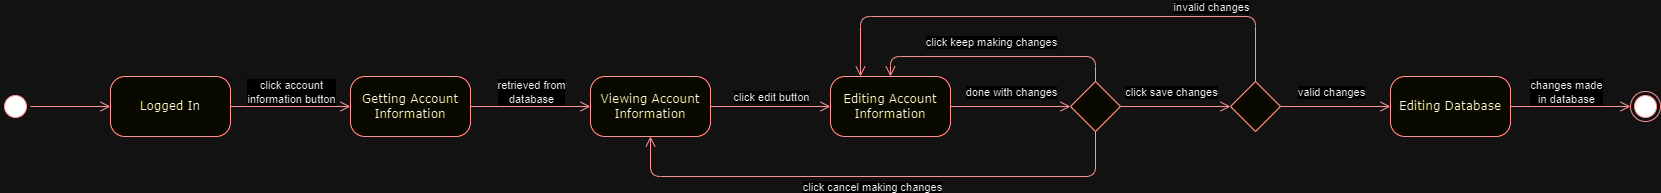

The diagram above was exported from draw.io. Its source (the exported page's mxGraphModel, read from the mxfile embedded in the PNG):
<mxGraphModel dx="1050" dy="557" grid="1" gridSize="10" guides="1" tooltips="1" connect="1" arrows="1" fold="1" page="1" pageScale="1" pageWidth="1100" pageHeight="850" background="none" math="0" shadow="0">
  <root>
    <mxCell id="0" />
    <mxCell id="1" parent="0" />
    <mxCell id="382b91b5511bd0f7-1" value="" style="ellipse;html=1;shape=startState;fillColor=#000000;strokeColor=#ff0000;rounded=1;shadow=0;comic=0;labelBackgroundColor=none;fontFamily=Verdana;fontSize=12;fontColor=#000000;align=center;direction=south;" parent="1" vertex="1">
      <mxGeometry x="130" y="135" width="30" height="30" as="geometry" />
    </mxCell>
    <mxCell id="382b91b5511bd0f7-6" value="Logged In" style="rounded=1;whiteSpace=wrap;html=1;arcSize=24;fillColor=#ffffc0;strokeColor=#ff0000;shadow=0;comic=0;labelBackgroundColor=none;fontFamily=Verdana;fontSize=12;fontColor=#000000;align=center;" parent="1" vertex="1">
      <mxGeometry x="240" y="120" width="120" height="60" as="geometry" />
    </mxCell>
    <mxCell id="2a3bc250acf0617d-9" style="edgeStyle=orthogonalEdgeStyle;html=1;labelBackgroundColor=none;endArrow=open;endSize=8;strokeColor=#ff0000;fontFamily=Verdana;fontSize=12;align=left;" parent="1" source="382b91b5511bd0f7-1" target="382b91b5511bd0f7-6" edge="1">
      <mxGeometry relative="1" as="geometry" />
    </mxCell>
    <mxCell id="Z1Ltyf9w86hYh9Q6RNxu-1" value="Viewing Account Information" style="rounded=1;whiteSpace=wrap;html=1;arcSize=24;fillColor=#ffffc0;strokeColor=#ff0000;shadow=0;comic=0;labelBackgroundColor=none;fontFamily=Verdana;fontSize=12;fontColor=#000000;align=center;" vertex="1" parent="1">
      <mxGeometry x="720" y="120" width="120" height="60" as="geometry" />
    </mxCell>
    <mxCell id="Z1Ltyf9w86hYh9Q6RNxu-2" style="edgeStyle=orthogonalEdgeStyle;html=1;labelBackgroundColor=none;endArrow=open;endSize=8;strokeColor=#ff0000;fontFamily=Verdana;fontSize=12;align=left;exitX=1;exitY=0.5;exitDx=0;exitDy=0;entryX=0;entryY=0.5;entryDx=0;entryDy=0;" edge="1" parent="1" source="382b91b5511bd0f7-6" target="Z1Ltyf9w86hYh9Q6RNxu-19">
      <mxGeometry relative="1" as="geometry">
        <mxPoint x="170" y="160" as="sourcePoint" />
        <mxPoint x="480" y="150" as="targetPoint" />
      </mxGeometry>
    </mxCell>
    <mxCell id="Z1Ltyf9w86hYh9Q6RNxu-4" value="click account&lt;br&gt;information button" style="edgeLabel;html=1;align=center;verticalAlign=middle;resizable=0;points=[];" vertex="1" connectable="0" parent="Z1Ltyf9w86hYh9Q6RNxu-2">
      <mxGeometry x="-0.0033" relative="1" as="geometry">
        <mxPoint y="-15" as="offset" />
      </mxGeometry>
    </mxCell>
    <mxCell id="Z1Ltyf9w86hYh9Q6RNxu-5" style="edgeStyle=orthogonalEdgeStyle;html=1;labelBackgroundColor=none;endArrow=open;endSize=8;strokeColor=#ff0000;fontFamily=Verdana;fontSize=12;align=left;exitX=1;exitY=0.5;exitDx=0;exitDy=0;entryX=0;entryY=0.5;entryDx=0;entryDy=0;" edge="1" parent="1" source="Z1Ltyf9w86hYh9Q6RNxu-1" target="Z1Ltyf9w86hYh9Q6RNxu-7">
      <mxGeometry relative="1" as="geometry">
        <mxPoint x="610" y="160" as="sourcePoint" />
        <mxPoint x="920" y="150" as="targetPoint" />
      </mxGeometry>
    </mxCell>
    <mxCell id="Z1Ltyf9w86hYh9Q6RNxu-6" value="click edit button" style="edgeLabel;html=1;align=center;verticalAlign=middle;resizable=0;points=[];" vertex="1" connectable="0" parent="Z1Ltyf9w86hYh9Q6RNxu-5">
      <mxGeometry x="-0.0033" relative="1" as="geometry">
        <mxPoint y="-10" as="offset" />
      </mxGeometry>
    </mxCell>
    <mxCell id="Z1Ltyf9w86hYh9Q6RNxu-7" value="Editing Account Information" style="rounded=1;whiteSpace=wrap;html=1;arcSize=24;fillColor=#ffffc0;strokeColor=#ff0000;shadow=0;comic=0;labelBackgroundColor=none;fontFamily=Verdana;fontSize=12;fontColor=#000000;align=center;" vertex="1" parent="1">
      <mxGeometry x="960" y="120" width="120" height="60" as="geometry" />
    </mxCell>
    <mxCell id="Z1Ltyf9w86hYh9Q6RNxu-17" style="edgeStyle=orthogonalEdgeStyle;html=1;labelBackgroundColor=none;endArrow=open;endSize=8;strokeColor=#ff0000;fontFamily=Verdana;fontSize=12;align=left;exitX=1;exitY=0.5;exitDx=0;exitDy=0;entryX=0;entryY=0.5;entryDx=0;entryDy=0;metaEdit=1;" edge="1" parent="1" source="Z1Ltyf9w86hYh9Q6RNxu-19" target="Z1Ltyf9w86hYh9Q6RNxu-1">
      <mxGeometry relative="1" as="geometry">
        <mxPoint x="-40" y="290" as="sourcePoint" />
        <mxPoint x="510" y="280" as="targetPoint" />
      </mxGeometry>
    </mxCell>
    <mxCell id="Z1Ltyf9w86hYh9Q6RNxu-18" value="retrieved from&lt;br&gt;database" style="edgeLabel;html=1;align=center;verticalAlign=middle;resizable=0;points=[];" vertex="1" connectable="0" parent="Z1Ltyf9w86hYh9Q6RNxu-17">
      <mxGeometry x="0.004" y="-1" relative="1" as="geometry">
        <mxPoint y="-16" as="offset" />
      </mxGeometry>
    </mxCell>
    <mxCell id="Z1Ltyf9w86hYh9Q6RNxu-19" value="Getting Account Information" style="rounded=1;whiteSpace=wrap;html=1;arcSize=24;fillColor=#ffffc0;strokeColor=#ff0000;shadow=0;comic=0;labelBackgroundColor=none;fontFamily=Verdana;fontSize=12;fontColor=#000000;align=center;" vertex="1" parent="1">
      <mxGeometry x="480" y="120" width="120" height="60" as="geometry" />
    </mxCell>
    <mxCell id="Z1Ltyf9w86hYh9Q6RNxu-22" value="Editing Database" style="rounded=1;whiteSpace=wrap;html=1;arcSize=24;fillColor=#ffffc0;strokeColor=#ff0000;shadow=0;comic=0;labelBackgroundColor=none;fontFamily=Verdana;fontSize=12;fontColor=#000000;align=center;" vertex="1" parent="1">
      <mxGeometry x="1520" y="120" width="120" height="60" as="geometry" />
    </mxCell>
    <mxCell id="Z1Ltyf9w86hYh9Q6RNxu-23" value="" style="rhombus;whiteSpace=wrap;html=1;fontColor=#000000;fillColor=#ffffc0;strokeColor=#ff0000;" vertex="1" parent="1">
      <mxGeometry x="1200" y="125" width="50" height="50" as="geometry" />
    </mxCell>
    <mxCell id="Z1Ltyf9w86hYh9Q6RNxu-24" style="edgeStyle=orthogonalEdgeStyle;html=1;labelBackgroundColor=none;endArrow=open;endSize=8;strokeColor=#ff0000;fontFamily=Verdana;fontSize=12;align=left;exitX=1;exitY=0.5;exitDx=0;exitDy=0;entryX=0;entryY=0.5;entryDx=0;entryDy=0;" edge="1" parent="1" source="Z1Ltyf9w86hYh9Q6RNxu-7" target="Z1Ltyf9w86hYh9Q6RNxu-23">
      <mxGeometry relative="1" as="geometry">
        <mxPoint x="1030" y="190" as="sourcePoint" />
        <mxPoint x="1030" y="290" as="targetPoint" />
      </mxGeometry>
    </mxCell>
    <mxCell id="Z1Ltyf9w86hYh9Q6RNxu-25" value="done with changes" style="edgeLabel;html=1;align=center;verticalAlign=middle;resizable=0;points=[];" vertex="1" connectable="0" parent="Z1Ltyf9w86hYh9Q6RNxu-24">
      <mxGeometry x="-0.0033" relative="1" as="geometry">
        <mxPoint y="-15" as="offset" />
      </mxGeometry>
    </mxCell>
    <mxCell id="Z1Ltyf9w86hYh9Q6RNxu-27" style="edgeStyle=orthogonalEdgeStyle;html=1;labelBackgroundColor=none;endArrow=open;endSize=8;strokeColor=#ff0000;fontFamily=Verdana;fontSize=12;align=left;exitX=1;exitY=0.5;exitDx=0;exitDy=0;entryX=0;entryY=0.5;entryDx=0;entryDy=0;" edge="1" parent="1" source="Z1Ltyf9w86hYh9Q6RNxu-23" target="Z1Ltyf9w86hYh9Q6RNxu-33">
      <mxGeometry relative="1" as="geometry">
        <mxPoint x="1090" y="160" as="sourcePoint" />
        <mxPoint x="1360" y="150" as="targetPoint" />
      </mxGeometry>
    </mxCell>
    <mxCell id="Z1Ltyf9w86hYh9Q6RNxu-28" value="click save changes" style="edgeLabel;html=1;align=center;verticalAlign=middle;resizable=0;points=[];" vertex="1" connectable="0" parent="Z1Ltyf9w86hYh9Q6RNxu-27">
      <mxGeometry x="-0.0033" relative="1" as="geometry">
        <mxPoint x="-5" y="-15" as="offset" />
      </mxGeometry>
    </mxCell>
    <mxCell id="Z1Ltyf9w86hYh9Q6RNxu-29" style="edgeStyle=orthogonalEdgeStyle;html=1;labelBackgroundColor=none;endArrow=open;endSize=8;strokeColor=#ff0000;fontFamily=Verdana;fontSize=12;align=left;exitX=0.5;exitY=0;exitDx=0;exitDy=0;entryX=0.5;entryY=0;entryDx=0;entryDy=0;" edge="1" parent="1" source="Z1Ltyf9w86hYh9Q6RNxu-23" target="Z1Ltyf9w86hYh9Q6RNxu-7">
      <mxGeometry relative="1" as="geometry">
        <mxPoint x="1260" y="160" as="sourcePoint" />
        <mxPoint x="1370" y="160" as="targetPoint" />
        <Array as="points">
          <mxPoint x="1225" y="100" />
          <mxPoint x="1020" y="100" />
        </Array>
      </mxGeometry>
    </mxCell>
    <mxCell id="Z1Ltyf9w86hYh9Q6RNxu-30" value="click keep making changes" style="edgeLabel;html=1;align=center;verticalAlign=middle;resizable=0;points=[];" vertex="1" connectable="0" parent="Z1Ltyf9w86hYh9Q6RNxu-29">
      <mxGeometry x="-0.0033" relative="1" as="geometry">
        <mxPoint x="-5" y="-15" as="offset" />
      </mxGeometry>
    </mxCell>
    <mxCell id="Z1Ltyf9w86hYh9Q6RNxu-31" style="edgeStyle=orthogonalEdgeStyle;html=1;labelBackgroundColor=none;endArrow=open;endSize=8;strokeColor=#ff0000;fontFamily=Verdana;fontSize=12;align=left;exitX=0.5;exitY=1;exitDx=0;exitDy=0;entryX=0.5;entryY=1;entryDx=0;entryDy=0;" edge="1" parent="1" source="Z1Ltyf9w86hYh9Q6RNxu-23" target="Z1Ltyf9w86hYh9Q6RNxu-1">
      <mxGeometry relative="1" as="geometry">
        <mxPoint x="1235" y="135" as="sourcePoint" />
        <mxPoint x="1030" y="130" as="targetPoint" />
        <Array as="points">
          <mxPoint x="1225" y="220" />
          <mxPoint x="780" y="220" />
        </Array>
      </mxGeometry>
    </mxCell>
    <mxCell id="Z1Ltyf9w86hYh9Q6RNxu-32" value="click cancel making changes" style="edgeLabel;html=1;align=center;verticalAlign=middle;resizable=0;points=[];" vertex="1" connectable="0" parent="Z1Ltyf9w86hYh9Q6RNxu-31">
      <mxGeometry x="-0.0033" relative="1" as="geometry">
        <mxPoint x="-5" y="10" as="offset" />
      </mxGeometry>
    </mxCell>
    <mxCell id="Z1Ltyf9w86hYh9Q6RNxu-33" value="" style="rhombus;whiteSpace=wrap;html=1;fontColor=#000000;fillColor=#ffffc0;strokeColor=#ff0000;" vertex="1" parent="1">
      <mxGeometry x="1360" y="125" width="50" height="50" as="geometry" />
    </mxCell>
    <mxCell id="Z1Ltyf9w86hYh9Q6RNxu-34" style="edgeStyle=orthogonalEdgeStyle;html=1;labelBackgroundColor=none;endArrow=open;endSize=8;strokeColor=#ff0000;fontFamily=Verdana;fontSize=12;align=left;exitX=1;exitY=0.5;exitDx=0;exitDy=0;entryX=0;entryY=0.5;entryDx=0;entryDy=0;" edge="1" parent="1" source="Z1Ltyf9w86hYh9Q6RNxu-33" target="Z1Ltyf9w86hYh9Q6RNxu-22">
      <mxGeometry relative="1" as="geometry">
        <mxPoint x="1260" y="160" as="sourcePoint" />
        <mxPoint x="1370" y="160" as="targetPoint" />
      </mxGeometry>
    </mxCell>
    <mxCell id="Z1Ltyf9w86hYh9Q6RNxu-35" value="valid changes" style="edgeLabel;html=1;align=center;verticalAlign=middle;resizable=0;points=[];" vertex="1" connectable="0" parent="Z1Ltyf9w86hYh9Q6RNxu-34">
      <mxGeometry x="-0.0033" relative="1" as="geometry">
        <mxPoint x="-5" y="-15" as="offset" />
      </mxGeometry>
    </mxCell>
    <mxCell id="Z1Ltyf9w86hYh9Q6RNxu-36" style="edgeStyle=orthogonalEdgeStyle;html=1;labelBackgroundColor=none;endArrow=open;endSize=8;strokeColor=#ff0000;fontFamily=Verdana;fontSize=12;align=left;exitX=0.5;exitY=0;exitDx=0;exitDy=0;entryX=0.25;entryY=0;entryDx=0;entryDy=0;" edge="1" parent="1" source="Z1Ltyf9w86hYh9Q6RNxu-33" target="Z1Ltyf9w86hYh9Q6RNxu-7">
      <mxGeometry relative="1" as="geometry">
        <mxPoint x="1235" y="135" as="sourcePoint" />
        <mxPoint x="1030" y="130" as="targetPoint" />
        <Array as="points">
          <mxPoint x="1385" y="60" />
          <mxPoint x="990" y="60" />
        </Array>
      </mxGeometry>
    </mxCell>
    <mxCell id="Z1Ltyf9w86hYh9Q6RNxu-37" value="invalid changes" style="edgeLabel;html=1;align=center;verticalAlign=middle;resizable=0;points=[];" vertex="1" connectable="0" parent="Z1Ltyf9w86hYh9Q6RNxu-36">
      <mxGeometry x="-0.0033" relative="1" as="geometry">
        <mxPoint x="149" y="-10" as="offset" />
      </mxGeometry>
    </mxCell>
    <mxCell id="Z1Ltyf9w86hYh9Q6RNxu-38" style="edgeStyle=orthogonalEdgeStyle;html=1;labelBackgroundColor=none;endArrow=open;endSize=8;strokeColor=#ff0000;fontFamily=Verdana;fontSize=12;align=left;exitX=1;exitY=0.5;exitDx=0;exitDy=0;entryX=0;entryY=0.5;entryDx=0;entryDy=0;" edge="1" parent="1" source="Z1Ltyf9w86hYh9Q6RNxu-22" target="Z1Ltyf9w86hYh9Q6RNxu-40">
      <mxGeometry relative="1" as="geometry">
        <mxPoint x="1650" y="200" as="sourcePoint" />
        <mxPoint x="1760" y="200" as="targetPoint" />
      </mxGeometry>
    </mxCell>
    <mxCell id="Z1Ltyf9w86hYh9Q6RNxu-39" value="changes made&lt;br&gt;in database" style="edgeLabel;html=1;align=center;verticalAlign=middle;resizable=0;points=[];" vertex="1" connectable="0" parent="Z1Ltyf9w86hYh9Q6RNxu-38">
      <mxGeometry x="-0.0033" relative="1" as="geometry">
        <mxPoint x="-5" y="-15" as="offset" />
      </mxGeometry>
    </mxCell>
    <mxCell id="Z1Ltyf9w86hYh9Q6RNxu-40" value="" style="ellipse;html=1;shape=endState;fillColor=#000000;strokeColor=#ff0000;" vertex="1" parent="1">
      <mxGeometry x="1760" y="135" width="30" height="30" as="geometry" />
    </mxCell>
  </root>
</mxGraphModel>